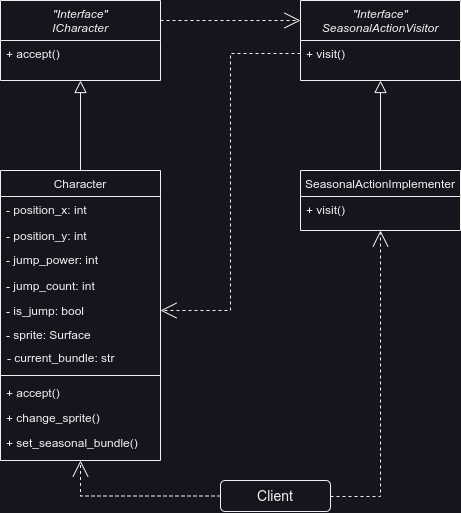

The diagram above was exported from draw.io. Its source (the exported page's mxGraphModel, read from the mxfile embedded in the PNG):
<mxGraphModel dx="794" dy="512" grid="1" gridSize="10" guides="1" tooltips="1" connect="1" arrows="1" fold="1" page="1" pageScale="1" pageWidth="827" pageHeight="1169" math="0" shadow="0">
  <root>
    <mxCell id="WIyWlLk6GJQsqaUBKTNV-0" />
    <mxCell id="WIyWlLk6GJQsqaUBKTNV-1" parent="WIyWlLk6GJQsqaUBKTNV-0" />
    <mxCell id="zkfFHV4jXpPFQw0GAbJ--0" value="&quot;Interface&quot;&#10;ICharacter" style="swimlane;fontStyle=2;align=center;verticalAlign=top;childLayout=stackLayout;horizontal=1;startSize=40;horizontalStack=0;resizeParent=1;resizeLast=0;collapsible=1;marginBottom=0;rounded=0;shadow=0;strokeWidth=1;" parent="WIyWlLk6GJQsqaUBKTNV-1" vertex="1">
      <mxGeometry x="170" y="100" width="160" height="80" as="geometry">
        <mxRectangle x="230" y="140" width="160" height="26" as="alternateBounds" />
      </mxGeometry>
    </mxCell>
    <mxCell id="zkfFHV4jXpPFQw0GAbJ--5" value="+ accept()" style="text;align=left;verticalAlign=top;spacingLeft=4;spacingRight=4;overflow=hidden;rotatable=0;points=[[0,0.5],[1,0.5]];portConstraint=eastwest;" parent="zkfFHV4jXpPFQw0GAbJ--0" vertex="1">
      <mxGeometry y="40" width="160" height="26" as="geometry" />
    </mxCell>
    <mxCell id="zkfFHV4jXpPFQw0GAbJ--6" value="Character" style="swimlane;fontStyle=0;align=center;verticalAlign=top;childLayout=stackLayout;horizontal=1;startSize=26;horizontalStack=0;resizeParent=1;resizeLast=0;collapsible=1;marginBottom=0;rounded=0;shadow=0;strokeWidth=1;" parent="WIyWlLk6GJQsqaUBKTNV-1" vertex="1">
      <mxGeometry x="170" y="270" width="160" height="290" as="geometry">
        <mxRectangle x="130" y="380" width="160" height="26" as="alternateBounds" />
      </mxGeometry>
    </mxCell>
    <mxCell id="zkfFHV4jXpPFQw0GAbJ--7" value="- position_x: int" style="text;align=left;verticalAlign=top;spacingLeft=4;spacingRight=4;overflow=hidden;rotatable=0;points=[[0,0.5],[1,0.5]];portConstraint=eastwest;" parent="zkfFHV4jXpPFQw0GAbJ--6" vertex="1">
      <mxGeometry y="26" width="160" height="26" as="geometry" />
    </mxCell>
    <mxCell id="zkfFHV4jXpPFQw0GAbJ--8" value="- position_y: int" style="text;align=left;verticalAlign=top;spacingLeft=4;spacingRight=4;overflow=hidden;rotatable=0;points=[[0,0.5],[1,0.5]];portConstraint=eastwest;rounded=0;shadow=0;html=0;" parent="zkfFHV4jXpPFQw0GAbJ--6" vertex="1">
      <mxGeometry y="52" width="160" height="26" as="geometry" />
    </mxCell>
    <mxCell id="zkfFHV4jXpPFQw0GAbJ--16" value="" style="endArrow=block;endSize=10;endFill=0;shadow=0;strokeWidth=1;rounded=0;elbow=vertical;entryX=0.5;entryY=1;entryDx=0;entryDy=0;exitX=0.5;exitY=0;exitDx=0;exitDy=0;" parent="WIyWlLk6GJQsqaUBKTNV-1" source="zkfFHV4jXpPFQw0GAbJ--6" target="zkfFHV4jXpPFQw0GAbJ--0" edge="1">
      <mxGeometry width="160" relative="1" as="geometry">
        <mxPoint x="500" y="470" as="sourcePoint" />
        <mxPoint x="530" y="390" as="targetPoint" />
      </mxGeometry>
    </mxCell>
    <mxCell id="zkfFHV4jXpPFQw0GAbJ--26" value="" style="endArrow=open;shadow=0;strokeWidth=1;rounded=0;endFill=1;edgeStyle=elbowEdgeStyle;elbow=vertical;endSize=14;startSize=14;entryX=0;entryY=0.25;entryDx=0;entryDy=0;exitX=1;exitY=0.25;exitDx=0;exitDy=0;dashed=1;" parent="WIyWlLk6GJQsqaUBKTNV-1" source="zkfFHV4jXpPFQw0GAbJ--0" target="RmzioC6GcHMQpOLA5bFb-1" edge="1">
      <mxGeometry x="0.5" y="41" relative="1" as="geometry">
        <mxPoint x="330" y="130" as="sourcePoint" />
        <mxPoint x="458" y="130" as="targetPoint" />
        <mxPoint x="-40" y="32" as="offset" />
      </mxGeometry>
    </mxCell>
    <mxCell id="RmzioC6GcHMQpOLA5bFb-1" value="&quot;Interface&quot;&#10;SeasonalActionVisitor" style="swimlane;fontStyle=2;align=center;verticalAlign=top;childLayout=stackLayout;horizontal=1;startSize=40;horizontalStack=0;resizeParent=1;resizeLast=0;collapsible=1;marginBottom=0;rounded=0;shadow=0;strokeWidth=1;" vertex="1" parent="WIyWlLk6GJQsqaUBKTNV-1">
      <mxGeometry x="470" y="100" width="160" height="80" as="geometry">
        <mxRectangle x="230" y="140" width="160" height="26" as="alternateBounds" />
      </mxGeometry>
    </mxCell>
    <mxCell id="RmzioC6GcHMQpOLA5bFb-2" value="+ visit()" style="text;align=left;verticalAlign=top;spacingLeft=4;spacingRight=4;overflow=hidden;rotatable=0;points=[[0,0.5],[1,0.5]];portConstraint=eastwest;" vertex="1" parent="RmzioC6GcHMQpOLA5bFb-1">
      <mxGeometry y="40" width="160" height="26" as="geometry" />
    </mxCell>
    <mxCell id="RmzioC6GcHMQpOLA5bFb-3" value="SeasonalActionImplementer" style="swimlane;fontStyle=0;align=center;verticalAlign=top;childLayout=stackLayout;horizontal=1;startSize=26;horizontalStack=0;resizeParent=1;resizeLast=0;collapsible=1;marginBottom=0;rounded=0;shadow=0;strokeWidth=1;" vertex="1" parent="WIyWlLk6GJQsqaUBKTNV-1">
      <mxGeometry x="470" y="270" width="160" height="60" as="geometry">
        <mxRectangle x="130" y="380" width="160" height="26" as="alternateBounds" />
      </mxGeometry>
    </mxCell>
    <mxCell id="RmzioC6GcHMQpOLA5bFb-7" value="+ visit()" style="text;align=left;verticalAlign=top;spacingLeft=4;spacingRight=4;overflow=hidden;rotatable=0;points=[[0,0.5],[1,0.5]];portConstraint=eastwest;fontStyle=0" vertex="1" parent="RmzioC6GcHMQpOLA5bFb-3">
      <mxGeometry y="26" width="160" height="26" as="geometry" />
    </mxCell>
    <mxCell id="RmzioC6GcHMQpOLA5bFb-10" value="" style="endArrow=block;endSize=10;endFill=0;shadow=0;strokeWidth=1;rounded=0;elbow=vertical;entryX=0.5;entryY=1;entryDx=0;entryDy=0;exitX=0.5;exitY=0;exitDx=0;exitDy=0;" edge="1" parent="WIyWlLk6GJQsqaUBKTNV-1" source="RmzioC6GcHMQpOLA5bFb-3" target="RmzioC6GcHMQpOLA5bFb-1">
      <mxGeometry width="160" relative="1" as="geometry">
        <mxPoint x="800" y="470" as="sourcePoint" />
        <mxPoint x="830" y="390" as="targetPoint" />
      </mxGeometry>
    </mxCell>
    <mxCell id="RmzioC6GcHMQpOLA5bFb-13" value="&lt;font style=&quot;font-size: 14px;&quot;&gt;Client&lt;/font&gt;" style="rounded=1;whiteSpace=wrap;html=1;" vertex="1" parent="WIyWlLk6GJQsqaUBKTNV-1">
      <mxGeometry x="390" y="580" width="110" height="31" as="geometry" />
    </mxCell>
    <mxCell id="RmzioC6GcHMQpOLA5bFb-20" value="+ accept()" style="text;align=left;verticalAlign=top;spacingLeft=4;spacingRight=4;overflow=hidden;rotatable=0;points=[[0,0.5],[1,0.5]];portConstraint=eastwest;fontStyle=0" vertex="1" parent="WIyWlLk6GJQsqaUBKTNV-1">
      <mxGeometry x="170" y="479" width="160" height="26" as="geometry" />
    </mxCell>
    <mxCell id="RmzioC6GcHMQpOLA5bFb-21" value="+ change_sprite()&lt;br&gt;" style="text;align=left;verticalAlign=middle;spacingLeft=4;spacingRight=4;overflow=hidden;rotatable=0;points=[[0,0.5],[1,0.5]];portConstraint=eastwest;spacingBottom=3;html=1;" vertex="1" parent="WIyWlLk6GJQsqaUBKTNV-1">
      <mxGeometry x="170" y="505" width="160" height="28" as="geometry" />
    </mxCell>
    <mxCell id="RmzioC6GcHMQpOLA5bFb-22" value="+&amp;nbsp;set_seasonal_bundle&lt;span style=&quot;background-color: initial;&quot;&gt;()&lt;/span&gt;" style="text;align=left;verticalAlign=middle;spacingLeft=4;spacingRight=4;overflow=hidden;rotatable=0;points=[[0,0.5],[1,0.5]];portConstraint=eastwest;spacingBottom=3;html=1;" vertex="1" parent="WIyWlLk6GJQsqaUBKTNV-1">
      <mxGeometry x="170" y="533" width="160" height="21" as="geometry" />
    </mxCell>
    <mxCell id="RmzioC6GcHMQpOLA5bFb-23" value="- jump_power: int" style="text;align=left;verticalAlign=top;spacingLeft=4;spacingRight=4;overflow=hidden;rotatable=0;points=[[0,0.5],[1,0.5]];portConstraint=eastwest;" vertex="1" parent="WIyWlLk6GJQsqaUBKTNV-1">
      <mxGeometry x="170" y="346" width="160" height="26" as="geometry" />
    </mxCell>
    <mxCell id="RmzioC6GcHMQpOLA5bFb-24" value="- jump_count: int" style="text;align=left;verticalAlign=top;spacingLeft=4;spacingRight=4;overflow=hidden;rotatable=0;points=[[0,0.5],[1,0.5]];portConstraint=eastwest;rounded=0;shadow=0;html=0;" vertex="1" parent="WIyWlLk6GJQsqaUBKTNV-1">
      <mxGeometry x="170" y="372" width="160" height="26" as="geometry" />
    </mxCell>
    <mxCell id="RmzioC6GcHMQpOLA5bFb-25" value="- sprite: Surface" style="text;align=left;verticalAlign=top;spacingLeft=4;spacingRight=4;overflow=hidden;rotatable=0;points=[[0,0.5],[1,0.5]];portConstraint=eastwest;" vertex="1" parent="WIyWlLk6GJQsqaUBKTNV-1">
      <mxGeometry x="170" y="421" width="160" height="26" as="geometry" />
    </mxCell>
    <mxCell id="RmzioC6GcHMQpOLA5bFb-26" value="- is_jump: bool" style="text;align=left;verticalAlign=top;spacingLeft=4;spacingRight=4;overflow=hidden;rotatable=0;points=[[0,0.5],[1,0.5]];portConstraint=eastwest;rounded=0;shadow=0;html=0;" vertex="1" parent="WIyWlLk6GJQsqaUBKTNV-1">
      <mxGeometry x="170" y="397" width="160" height="26" as="geometry" />
    </mxCell>
    <mxCell id="RmzioC6GcHMQpOLA5bFb-27" value="- current_bundle: str" style="text;align=left;verticalAlign=top;spacingLeft=4;spacingRight=4;overflow=hidden;rotatable=0;points=[[0,0.5],[1,0.5]];portConstraint=eastwest;" vertex="1" parent="WIyWlLk6GJQsqaUBKTNV-1">
      <mxGeometry x="171" y="444" width="160" height="26" as="geometry" />
    </mxCell>
    <mxCell id="RmzioC6GcHMQpOLA5bFb-28" value="" style="endArrow=none;html=1;rounded=0;fontFamily=Helvetica;fontSize=12;fontColor=default;entryX=1;entryY=0.5;entryDx=0;entryDy=0;exitX=0;exitY=0.5;exitDx=0;exitDy=0;" edge="1" parent="WIyWlLk6GJQsqaUBKTNV-1">
      <mxGeometry width="50" height="50" relative="1" as="geometry">
        <mxPoint x="170" y="475" as="sourcePoint" />
        <mxPoint x="330" y="475" as="targetPoint" />
      </mxGeometry>
    </mxCell>
    <mxCell id="RmzioC6GcHMQpOLA5bFb-30" value="" style="endArrow=open;shadow=0;strokeWidth=1;rounded=0;endFill=1;edgeStyle=orthogonalEdgeStyle;elbow=vertical;endSize=14;startSize=14;dashed=1;entryX=1;entryY=0.5;entryDx=0;entryDy=0;exitX=0;exitY=0.5;exitDx=0;exitDy=0;" edge="1" parent="WIyWlLk6GJQsqaUBKTNV-1" source="RmzioC6GcHMQpOLA5bFb-2" target="RmzioC6GcHMQpOLA5bFb-26">
      <mxGeometry x="0.5" y="41" relative="1" as="geometry">
        <mxPoint x="440" y="160" as="sourcePoint" />
        <mxPoint x="370" y="310" as="targetPoint" />
        <mxPoint x="-40" y="32" as="offset" />
      </mxGeometry>
    </mxCell>
    <mxCell id="RmzioC6GcHMQpOLA5bFb-31" value="" style="endArrow=open;shadow=0;strokeWidth=1;rounded=0;endFill=1;edgeStyle=orthogonalEdgeStyle;elbow=vertical;endSize=14;startSize=14;dashed=1;entryX=0.5;entryY=1;entryDx=0;entryDy=0;" edge="1" parent="WIyWlLk6GJQsqaUBKTNV-1" target="RmzioC6GcHMQpOLA5bFb-3">
      <mxGeometry x="0.5" y="41" relative="1" as="geometry">
        <mxPoint x="500" y="596" as="sourcePoint" />
        <mxPoint x="675" y="361" as="targetPoint" />
        <mxPoint x="-40" y="32" as="offset" />
        <Array as="points">
          <mxPoint x="550" y="596" />
        </Array>
      </mxGeometry>
    </mxCell>
    <mxCell id="RmzioC6GcHMQpOLA5bFb-32" value="" style="endArrow=open;shadow=0;strokeWidth=1;rounded=0;endFill=1;edgeStyle=orthogonalEdgeStyle;elbow=vertical;endSize=14;startSize=14;dashed=1;entryX=0.5;entryY=1;entryDx=0;entryDy=0;exitX=0;exitY=0.5;exitDx=0;exitDy=0;" edge="1" parent="WIyWlLk6GJQsqaUBKTNV-1" source="RmzioC6GcHMQpOLA5bFb-13" target="zkfFHV4jXpPFQw0GAbJ--6">
      <mxGeometry x="0.5" y="41" relative="1" as="geometry">
        <mxPoint x="370" y="676.5" as="sourcePoint" />
        <mxPoint x="420" y="410.5" as="targetPoint" />
        <mxPoint x="-40" y="32" as="offset" />
      </mxGeometry>
    </mxCell>
  </root>
</mxGraphModel>